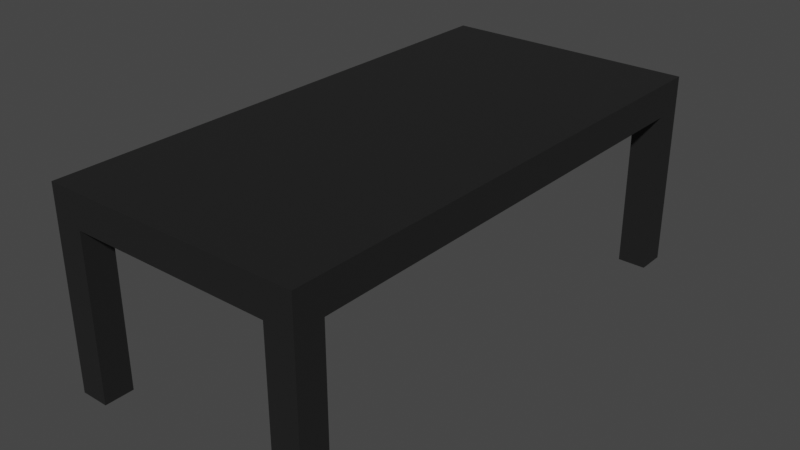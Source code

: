 # Source: Black_Desk.blend  (saved by Blender 3.1.7; exported with 4.5.12 LTS)
import bpy
from mathutils import Matrix  # noqa: F401  (used for matrix-valued properties, if any)

bpy.ops.wm.read_factory_settings(use_empty=True)
scene = bpy.context.scene
scene.name = 'Scene'

# ---- collections
col_collection = bpy.data.collections.new('Collection'); scene.collection.children.link(col_collection)

# ---- materials (node trees are filled in below, after node groups)
mat_material_001 = bpy.data.materials.new('Material.001')
mat_material_001.use_transparent_shadow = False

# ---- material node trees
mat_material_001.use_nodes = True; mat_material_001.node_tree.nodes.clear()
_N = mat_material_001.node_tree.nodes; _L = mat_material_001.node_tree.links
n0 = _N.new('ShaderNodeBsdfPrincipled'); n0.name = 'Principled BSDF'; n0.location = (10, 300)
n0.distribution = 'GGX'
n0.subsurface_method = 'RANDOM_WALK_SKIN'
n0.inputs[0].default_value = (0.01341, 0.01341, 0.01341, 1.0)
n0.inputs[3].default_value = 1.45
n0.inputs[27].default_value = (0.0, 0.0, 0.0, 1.0)
n0.inputs[28].default_value = 1.0
n1 = _N.new('ShaderNodeOutputMaterial'); n1.name = 'Material Output'; n1.location = (300, 300)
_L.new(n0.outputs[0], n1.inputs[0])
n1.is_active_output = True

# ---- world
world_world = bpy.data.worlds.new('World'); scene.world = world_world
world_world.use_nodes = True; world_world.node_tree.nodes.clear()
_N = world_world.node_tree.nodes; _L = world_world.node_tree.links
n0 = _N.new('ShaderNodeOutputWorld'); n0.name = 'World Output'; n0.location = (300, 300)
n1 = _N.new('ShaderNodeBackground'); n1.name = 'Background'; n1.location = (10, 300)
n1.inputs[0].default_value = (0.05088, 0.05088, 0.05088, 1.0)
_L.new(n1.outputs[0], n0.inputs[0])
n0.is_active_output = True
world_world.color = (0.05088, 0.05088, 0.05088)
world_world.use_sun_shadow = False
world_world.sun_shadow_jitter_overblur = 0.0

# ---- meshes
me_cube_001 = bpy.data.meshes.new('Cube.001')
me_cube_001.from_pydata([(-1.0, -1.0, -1.0), (-1.0, -1.0, 1.0), (-1.0, 1.0, -1.0), (-1.0, 1.0, 1.0), (1.0, -1.0, -1.0), (1.0, -1.0, 1.0), (1.0, 1.0, -1.0), (1.0, 1.0, 1.0), (-1.0, 0.7778, -1.0), (-1.0, 0.5556, -1.0), (-1.0, 0.3333, -1.0), (-1.0, 0.1111, -1.0), (-1.0, -0.1111, -1.0), (-1.0, -0.3333, -1.0), (-1.0, -0.5556, -1.0), (-1.0, -0.7778, -1.0), (-1.0, -0.7778, 1.0), (-1.0, -0.5556, 1.0), (-1.0, -0.3333, 1.0), (-1.0, -0.1111, 1.0), (-1.0, 0.1111, 1.0), (-1.0, 0.3333, 1.0), (-1.0, 0.5556, 1.0), (-1.0, 0.7778, 1.0), (1.0, -0.7778, -1.0), (1.0, -0.5556, -1.0), (1.0, -0.3333, -1.0), (1.0, -0.1111, -1.0), (1.0, 0.1111, -1.0), (1.0, 0.3333, -1.0), (1.0, 0.5556, -1.0), (1.0, 0.7778, -1.0), (1.0, 0.7778, 1.0), (1.0, 0.5556, 1.0), (1.0, 0.3333, 1.0), (1.0, 0.1111, 1.0), (1.0, -0.1111, 1.0), (1.0, -0.3333, 1.0), (1.0, -0.5556, 1.0), (1.0, -0.7778, 1.0), (0.7778, 1.0, -1.0), (0.5556, 1.0, -1.0), (0.3333, 1.0, -1.0), (0.1111, 1.0, -1.0), (-0.1111, 1.0, -1.0), (-0.3333, 1.0, -1.0), (-0.5556, 1.0, -1.0), (-0.7778, 1.0, -1.0), (-0.7778, 1.0, 1.0), (-0.5556, 1.0, 1.0), (-0.3333, 1.0, 1.0), (-0.1111, 1.0, 1.0), (0.1111, 1.0, 1.0), (0.3333, 1.0, 1.0), (0.5556, 1.0, 1.0), (0.7778, 1.0, 1.0), (-0.7778, -1.0, -1.0), (-0.5556, -1.0, -1.0), (-0.3333, -1.0, -1.0), (-0.1111, -1.0, -1.0), (0.1111, -1.0, -1.0), (0.3333, -1.0, -1.0), (0.5556, -1.0, -1.0), (0.7778, -1.0, -1.0), (0.7778, -1.0, 1.0), (0.5556, -1.0, 1.0), (0.3333, -1.0, 1.0), (0.1111, -1.0, 1.0), (-0.1111, -1.0, 1.0), (-0.3333, -1.0, 1.0), (-0.5556, -1.0, 1.0), (-0.7778, -1.0, 1.0), (-0.7778, 0.7778, 1.0), (-0.5556, 0.7778, 1.0), (-0.3333, 0.7778, 1.0), (-0.1111, 0.7778, 1.0), (0.1111, 0.7778, 1.0), (0.3333, 0.7778, 1.0), (0.5556, 0.7778, 1.0), (0.7778, 0.7778, 1.0), (-0.7778, 0.5556, 1.0), (-0.5556, 0.5556, 1.0), (-0.3333, 0.5556, 1.0), (-0.1111, 0.5556, 1.0), (0.1111, 0.5556, 1.0), (0.3333, 0.5556, 1.0), (0.5556, 0.5556, 1.0), (0.7778, 0.5556, 1.0), (-0.7778, 0.3333, 1.0), (-0.5556, 0.3333, 1.0), (-0.3333, 0.3333, 1.0), (-0.1111, 0.3333, 1.0), (0.1111, 0.3333, 1.0), (0.3333, 0.3333, 1.0), (0.5556, 0.3333, 1.0), (0.7778, 0.3333, 1.0), (-0.7778, 0.1111, 1.0), (-0.5556, 0.1111, 1.0), (-0.3333, 0.1111, 1.0), (-0.1111, 0.1111, 1.0), (0.1111, 0.1111, 1.0), (0.3333, 0.1111, 1.0), (0.5556, 0.1111, 1.0), (0.7778, 0.1111, 1.0), (-0.7778, -0.1111, 1.0), (-0.5556, -0.1111, 1.0), (-0.3333, -0.1111, 1.0), (-0.1111, -0.1111, 1.0), (0.1111, -0.1111, 1.0), (0.3333, -0.1111, 1.0), (0.5556, -0.1111, 1.0), (0.7778, -0.1111, 1.0), (-0.7778, -0.3333, 1.0), (-0.5556, -0.3333, 1.0), (-0.3333, -0.3333, 1.0), (-0.1111, -0.3333, 1.0), (0.1111, -0.3333, 1.0), (0.3333, -0.3333, 1.0), (0.5556, -0.3333, 1.0), (0.7778, -0.3333, 1.0), (-0.7778, -0.5556, 1.0), (-0.5556, -0.5556, 1.0), (-0.3333, -0.5556, 1.0), (-0.1111, -0.5556, 1.0), (0.1111, -0.5556, 1.0), (0.3333, -0.5556, 1.0), (0.5556, -0.5556, 1.0), (0.7778, -0.5556, 1.0), (-0.7778, -0.7778, 1.0), (-0.5556, -0.7778, 1.0), (-0.3333, -0.7778, 1.0), (-0.1111, -0.7778, 1.0), (0.1111, -0.7778, 1.0), (0.3333, -0.7778, 1.0), (0.5556, -0.7778, 1.0), (0.7778, -0.7778, 1.0), (0.7778, 0.7778, -1.0), (0.5556, 0.7778, -1.0), (0.3333, 0.7778, -1.0), (0.1111, 0.7778, -1.0), (-0.1111, 0.7778, -1.0), (-0.3333, 0.7778, -1.0), (-0.5556, 0.7778, -1.0), (-0.7778, 0.7778, -1.0), (0.7778, 0.5556, -1.0), (0.5556, 0.5556, -1.0), (0.3333, 0.5556, -1.0), (0.1111, 0.5556, -1.0), (-0.1111, 0.5556, -1.0), (-0.3333, 0.5556, -1.0), (-0.5556, 0.5556, -1.0), (-0.7778, 0.5556, -1.0), (0.7778, 0.3333, -1.0), (0.5556, 0.3333, -1.0), (0.3333, 0.3333, -1.0), (0.1111, 0.3333, -1.0), (-0.1111, 0.3333, -1.0), (-0.3333, 0.3333, -1.0), (-0.5556, 0.3333, -1.0), (-0.7778, 0.3333, -1.0), (0.7778, 0.1111, -1.0), (0.5556, 0.1111, -1.0), (0.3333, 0.1111, -1.0), (0.1111, 0.1111, -1.0), (-0.1111, 0.1111, -1.0), (-0.3333, 0.1111, -1.0), (-0.5556, 0.1111, -1.0), (-0.7778, 0.1111, -1.0), (0.7778, -0.1111, -1.0), (0.5556, -0.1111, -1.0), (0.3333, -0.1111, -1.0), (0.1111, -0.1111, -1.0), (-0.1111, -0.1111, -1.0), (-0.3333, -0.1111, -1.0), (-0.5556, -0.1111, -1.0), (-0.7778, -0.1111, -1.0), (0.7778, -0.3333, -1.0), (0.5556, -0.3333, -1.0), (0.3333, -0.3333, -1.0), (0.1111, -0.3333, -1.0), (-0.1111, -0.3333, -1.0), (-0.3333, -0.3333, -1.0), (-0.5556, -0.3333, -1.0), (-0.7778, -0.3333, -1.0), (0.7778, -0.5556, -1.0), (0.5556, -0.5556, -1.0), (0.3333, -0.5556, -1.0), (0.1111, -0.5556, -1.0), (-0.1111, -0.5556, -1.0), (-0.3333, -0.5556, -1.0), (-0.5556, -0.5556, -1.0), (-0.7778, -0.5556, -1.0), (0.7778, -0.7778, -1.0), (0.5556, -0.7778, -1.0), (0.3333, -0.7778, -1.0), (0.1111, -0.7778, -1.0), (-0.1111, -0.7778, -1.0), (-0.3333, -0.7778, -1.0), (-0.5556, -0.7778, -1.0), (-0.7778, -0.7778, -1.0), (-1.0, -0.8889, -1.0), (1.0, -0.8889, 1.0), (-1.0, -0.8889, 1.0), (1.0, -0.8889, -1.0), (0.7778, -0.8889, 1.0), (0.5556, -0.8889, 1.0), (0.3333, -0.8889, 1.0), (0.1111, -0.8889, 1.0), (-0.1111, -0.8889, 1.0), (-0.3333, -0.8889, 1.0), (-0.5556, -0.8889, 1.0), (-0.7778, -0.8889, 1.0), (-0.7778, -0.8889, -1.0), (-0.5556, -0.8889, -1.0), (-0.3333, -0.8889, -1.0), (-0.1111, -0.8889, -1.0), (0.1111, -0.8889, -1.0), (0.3333, -0.8889, -1.0), (0.5556, -0.8889, -1.0), (0.7778, -0.8889, -1.0), (-1.0, 0.8889, 1.0), (1.0, 0.8889, -1.0), (-1.0, 0.8889, -1.0), (1.0, 0.8889, 1.0), (-0.7778, 0.8889, -1.0), (-0.5556, 0.8889, -1.0), (-0.3333, 0.8889, -1.0), (-0.1111, 0.8889, -1.0), (0.1111, 0.8889, -1.0), (0.3333, 0.8889, -1.0), (0.5556, 0.8889, -1.0), (0.7778, 0.8889, -1.0), (0.7778, 0.8889, 1.0), (0.5556, 0.8889, 1.0), (0.3333, 0.8889, 1.0), (0.1111, 0.8889, 1.0), (-0.1111, 0.8889, 1.0), (-0.3333, 0.8889, 1.0), (-0.5556, 0.8889, 1.0), (-0.7778, 0.8889, 1.0), (-1.0, -0.8889, -10.82), (-1.0, -1.0, -10.82), (-0.7778, 1.0, -10.82), (-1.0, 1.0, -10.82), (1.0, 0.8889, -10.82), (1.0, 1.0, -10.82), (0.7778, -1.0, -10.82), (1.0, -1.0, -10.82), (0.7778, 1.0, -10.82), (-0.7778, -1.0, -10.82), (-0.7778, -0.8889, -10.82), (0.7778, -0.8889, -10.82), (1.0, -0.8889, -10.82), (-1.0, 0.8889, -10.82), (-0.7778, 0.8889, -10.82), (0.7778, 0.8889, -10.82)], [], [(222, 220, 3, 2), (40, 55, 7, 6), (203, 201, 5, 4), (56, 71, 1, 0), (0, 200, 240, 241), (211, 202, 1, 71), (239, 220, 23, 72), (72, 23, 22, 80), (80, 22, 21, 88), (88, 21, 20, 96), (96, 20, 19, 104), (104, 19, 18, 112), (112, 18, 17, 120), (120, 17, 16, 128), (231, 221, 31, 136), (136, 31, 30, 144), (144, 30, 29, 152), (152, 29, 28, 160), (160, 28, 27, 168), (168, 27, 26, 176), (176, 26, 25, 184), (184, 25, 24, 192), (221, 223, 32, 31), (31, 32, 33, 30), (30, 33, 34, 29), (29, 34, 35, 28), (28, 35, 36, 27), (27, 36, 37, 26), (26, 37, 38, 25), (25, 38, 39, 24), (200, 202, 16, 15), (15, 16, 17, 14), (14, 17, 18, 13), (13, 18, 19, 12), (12, 19, 20, 11), (11, 20, 21, 10), (10, 21, 22, 9), (9, 22, 23, 8), (14, 191, 199, 15), (191, 190, 198, 199), (190, 189, 197, 198), (189, 188, 196, 197), (188, 187, 195, 196), (187, 186, 194, 195), (186, 185, 193, 194), (185, 184, 192, 193), (13, 183, 191, 14), (183, 182, 190, 191), (182, 181, 189, 190), (181, 180, 188, 189), (180, 179, 187, 188), (179, 178, 186, 187), (178, 177, 185, 186), (177, 176, 184, 185), (12, 175, 183, 13), (175, 174, 182, 183), (174, 173, 181, 182), (173, 172, 180, 181), (172, 171, 179, 180), (171, 170, 178, 179), (170, 169, 177, 178), (169, 168, 176, 177), (11, 167, 175, 12), (167, 166, 174, 175), (166, 165, 173, 174), (165, 164, 172, 173), (164, 163, 171, 172), (163, 162, 170, 171), (162, 161, 169, 170), (161, 160, 168, 169), (10, 159, 167, 11), (159, 158, 166, 167), (158, 157, 165, 166), (157, 156, 164, 165), (156, 155, 163, 164), (155, 154, 162, 163), (154, 153, 161, 162), (153, 152, 160, 161), (9, 151, 159, 10), (151, 150, 158, 159), (150, 149, 157, 158), (149, 148, 156, 157), (148, 147, 155, 156), (147, 146, 154, 155), (146, 145, 153, 154), (145, 144, 152, 153), (8, 143, 151, 9), (143, 142, 150, 151), (142, 141, 149, 150), (141, 140, 148, 149), (140, 139, 147, 148), (139, 138, 146, 147), (138, 137, 145, 146), (137, 136, 144, 145), (222, 224, 143, 8), (224, 225, 142, 143), (225, 226, 141, 142), (226, 227, 140, 141), (227, 228, 139, 140), (228, 229, 138, 139), (229, 230, 137, 138), (230, 231, 136, 137), (38, 127, 135, 39), (127, 126, 134, 135), (126, 125, 133, 134), (125, 124, 132, 133), (124, 123, 131, 132), (123, 122, 130, 131), (122, 121, 129, 130), (121, 120, 128, 129), (37, 119, 127, 38), (119, 118, 126, 127), (118, 117, 125, 126), (117, 116, 124, 125), (116, 115, 123, 124), (115, 114, 122, 123), (114, 113, 121, 122), (113, 112, 120, 121), (36, 111, 119, 37), (111, 110, 118, 119), (110, 109, 117, 118), (109, 108, 116, 117), (108, 107, 115, 116), (107, 106, 114, 115), (106, 105, 113, 114), (105, 104, 112, 113), (35, 103, 111, 36), (103, 102, 110, 111), (102, 101, 109, 110), (101, 100, 108, 109), (100, 99, 107, 108), (99, 98, 106, 107), (98, 97, 105, 106), (97, 96, 104, 105), (34, 95, 103, 35), (95, 94, 102, 103), (94, 93, 101, 102), (93, 92, 100, 101), (92, 91, 99, 100), (91, 90, 98, 99), (90, 89, 97, 98), (89, 88, 96, 97), (33, 87, 95, 34), (87, 86, 94, 95), (86, 85, 93, 94), (85, 84, 92, 93), (84, 83, 91, 92), (83, 82, 90, 91), (82, 81, 89, 90), (81, 80, 88, 89), (32, 79, 87, 33), (79, 78, 86, 87), (78, 77, 85, 86), (77, 76, 84, 85), (76, 75, 83, 84), (75, 74, 82, 83), (74, 73, 81, 82), (73, 72, 80, 81), (223, 232, 79, 32), (232, 233, 78, 79), (233, 234, 77, 78), (234, 235, 76, 77), (235, 236, 75, 76), (236, 237, 74, 75), (237, 238, 73, 74), (238, 239, 72, 73), (201, 204, 64, 5), (204, 205, 65, 64), (205, 206, 66, 65), (206, 207, 67, 66), (207, 208, 68, 67), (208, 209, 69, 68), (209, 210, 70, 69), (210, 211, 71, 70), (6, 221, 244, 245), (212, 213, 57, 56), (213, 214, 58, 57), (214, 215, 59, 58), (215, 216, 60, 59), (216, 217, 61, 60), (217, 218, 62, 61), (218, 219, 63, 62), (4, 5, 64, 63), (63, 64, 65, 62), (62, 65, 66, 61), (61, 66, 67, 60), (60, 67, 68, 59), (59, 68, 69, 58), (58, 69, 70, 57), (57, 70, 71, 56), (2, 3, 48, 47), (47, 48, 49, 46), (46, 49, 50, 45), (45, 50, 51, 44), (44, 51, 52, 43), (43, 52, 53, 42), (42, 53, 54, 41), (41, 54, 55, 40), (193, 192, 219, 218), (194, 193, 218, 217), (195, 194, 217, 216), (196, 195, 216, 215), (197, 196, 215, 214), (198, 197, 214, 213), (199, 198, 213, 212), (15, 199, 212, 200), (129, 128, 211, 210), (130, 129, 210, 209), (131, 130, 209, 208), (132, 131, 208, 207), (133, 132, 207, 206), (134, 133, 206, 205), (135, 134, 205, 204), (39, 135, 204, 201), (0, 1, 202, 200), (128, 16, 202, 211), (192, 24, 203, 219), (24, 39, 201, 203), (49, 48, 239, 238), (50, 49, 238, 237), (51, 50, 237, 236), (52, 51, 236, 235), (53, 52, 235, 234), (54, 53, 234, 233), (55, 54, 233, 232), (7, 55, 232, 223), (41, 40, 231, 230), (42, 41, 230, 229), (43, 42, 229, 228), (44, 43, 228, 227), (45, 44, 227, 226), (46, 45, 226, 225), (47, 46, 225, 224), (203, 4, 247, 252), (6, 7, 223, 221), (221, 231, 255, 244), (48, 3, 220, 239), (8, 23, 220, 222), (251, 252, 247, 246), (240, 250, 249, 241), (243, 242, 254, 253), (248, 245, 244, 255), (200, 212, 250, 240), (222, 2, 243, 253), (63, 219, 251, 246), (212, 56, 249, 250), (40, 6, 245, 248), (4, 63, 246, 247), (231, 40, 248, 255), (56, 0, 241, 249), (47, 224, 254, 242), (2, 47, 242, 243), (224, 222, 253, 254), (219, 203, 252, 251)])
_uv = me_cube_001.uv_layers.new(name='UVMap')
_uv.uv.foreach_set('vector', [0.375, 0.2361, 0.625, 0.2361, 0.625, 0.25, 0.375, 0.25, 0.375, 0.4722, 0.625, 0.4722, 0.625, 0.5, 0.375, 0.5, 0.375, 0.7361, 0.625, 0.7361, 0.625, 0.75, 0.375, 0.75, 0.375, 0.9722, 0.625, 0.9722, 0.625, 1.0, 0.375, 1.0, 0.375, 0.0, 0.375, 0.01389, 0.375, 0.01389, 0.375, 0.0, 0.8472, 0.7361, 0.875, 0.7361, 0.875, 0.75, 0.8472, 0.75, 0.8472, 0.5139, 0.875, 0.5139, 0.875, 0.5278, 0.8472, 0.5278, 0.8472, 0.5278, 0.875, 0.5278, 0.875, 0.5556, 0.8472, 0.5556, 0.8472, 0.5556, 0.875, 0.5556, 0.875, 0.5833, 0.8472, 0.5833, 0.8472, 0.5833, 0.875, 0.5833, 0.875, 0.6111, 0.8472, 0.6111, 0.8472, 0.6111, 0.875, 0.6111, 0.875, 0.6389, 0.8472, 0.6389, 0.8472, 0.6389, 0.875, 0.6389, 0.875, 0.6667, 0.8472, 0.6667, 0.8472, 0.6667, 0.875, 0.6667, 0.875, 0.6944, 0.8472, 0.6944, 0.8472, 0.6944, 0.875, 0.6944, 0.875, 0.7222, 0.8472, 0.7222, 0.3472, 0.5139, 0.375, 0.5139, 0.375, 0.5278, 0.3472, 0.5278, 0.3472, 0.5278, 0.375, 0.5278, 0.375, 0.5556, 0.3472, 0.5556, 0.3472, 0.5556, 0.375, 0.5556, 0.375, 0.5833, 0.3472, 0.5833, 0.3472, 0.5833, 0.375, 0.5833, 0.375, 0.6111, 0.3472, 0.6111, 0.3472, 0.6111, 0.375, 0.6111, 0.375, 0.6389, 0.3472, 0.6389, 0.3472, 0.6389, 0.375, 0.6389, 0.375, 0.6667, 0.3472, 0.6667, 0.3472, 0.6667, 0.375, 0.6667, 0.375, 0.6944, 0.3472, 0.6944, 0.3472, 0.6944, 0.375, 0.6944, 0.375, 0.7222, 0.3472, 0.7222, 0.375, 0.5139, 0.625, 0.5139, 0.625, 0.5278, 0.375, 0.5278, 0.375, 0.5278, 0.625, 0.5278, 0.625, 0.5556, 0.375, 0.5556, 0.375, 0.5556, 0.625, 0.5556, 0.625, 0.5833, 0.375, 0.5833, 0.375, 0.5833, 0.625, 0.5833, 0.625, 0.6111, 0.375, 0.6111, 0.375, 0.6111, 0.625, 0.6111, 0.625, 0.6389, 0.375, 0.6389, 0.375, 0.6389, 0.625, 0.6389, 0.625, 0.6667, 0.375, 0.6667, 0.375, 0.6667, 0.625, 0.6667, 0.625, 0.6944, 0.375, 0.6944, 0.375, 0.6944, 0.625, 0.6944, 0.625, 0.7222, 0.375, 0.7222, 0.375, 0.01389, 0.625, 0.01389, 0.625, 0.02778, 0.375, 0.02778, 0.375, 0.02778, 0.625, 0.02778, 0.625, 0.05556, 0.375, 0.05556, 0.375, 0.05556, 0.625, 0.05556, 0.625, 0.08333, 0.375, 0.08333, 0.375, 0.08333, 0.625, 0.08333, 0.625, 0.1111, 0.375, 0.1111, 0.375, 0.1111, 0.625, 0.1111, 0.625, 0.1389, 0.375, 0.1389, 0.375, 0.1389, 0.625, 0.1389, 0.625, 0.1667, 0.375, 0.1667, 0.375, 0.1667, 0.625, 0.1667, 0.625, 0.1944, 0.375, 0.1944, 0.375, 0.1944, 0.625, 0.1944, 0.625, 0.2222, 0.375, 0.2222, 0.125, 0.6944, 0.1528, 0.6944, 0.1528, 0.7222, 0.125, 0.7222, 0.1528, 0.6944, 0.1806, 0.6944, 0.1806, 0.7222, 0.1528, 0.7222, 0.1806, 0.6944, 0.2083, 0.6944, 0.2083, 0.7222, 0.1806, 0.7222, 0.2083, 0.6944, 0.2361, 0.6944, 0.2361, 0.7222, 0.2083, 0.7222, 0.2361, 0.6944, 0.2639, 0.6944, 0.2639, 0.7222, 0.2361, 0.7222, 0.2639, 0.6944, 0.2917, 0.6944, 0.2917, 0.7222, 0.2639, 0.7222, 0.2917, 0.6944, 0.3194, 0.6944, 0.3194, 0.7222, 0.2917, 0.7222, 0.3194, 0.6944, 0.3472, 0.6944, 0.3472, 0.7222, 0.3194, 0.7222, 0.125, 0.6667, 0.1528, 0.6667, 0.1528, 0.6944, 0.125, 0.6944, 0.1528, 0.6667, 0.1806, 0.6667, 0.1806, 0.6944, 0.1528, 0.6944, 0.1806, 0.6667, 0.2083, 0.6667, 0.2083, 0.6944, 0.1806, 0.6944, 0.2083, 0.6667, 0.2361, 0.6667, 0.2361, 0.6944, 0.2083, 0.6944, 0.2361, 0.6667, 0.2639, 0.6667, 0.2639, 0.6944, 0.2361, 0.6944, 0.2639, 0.6667, 0.2917, 0.6667, 0.2917, 0.6944, 0.2639, 0.6944, 0.2917, 0.6667, 0.3194, 0.6667, 0.3194, 0.6944, 0.2917, 0.6944, 0.3194, 0.6667, 0.3472, 0.6667, 0.3472, 0.6944, 0.3194, 0.6944, 0.125, 0.6389, 0.1528, 0.6389, 0.1528, 0.6667, 0.125, 0.6667, 0.1528, 0.6389, 0.1806, 0.6389, 0.1806, 0.6667, 0.1528, 0.6667, 0.1806, 0.6389, 0.2083, 0.6389, 0.2083, 0.6667, 0.1806, 0.6667, 0.2083, 0.6389, 0.2361, 0.6389, 0.2361, 0.6667, 0.2083, 0.6667, 0.2361, 0.6389, 0.2639, 0.6389, 0.2639, 0.6667, 0.2361, 0.6667, 0.2639, 0.6389, 0.2917, 0.6389, 0.2917, 0.6667, 0.2639, 0.6667, 0.2917, 0.6389, 0.3194, 0.6389, 0.3194, 0.6667, 0.2917, 0.6667, 0.3194, 0.6389, 0.3472, 0.6389, 0.3472, 0.6667, 0.3194, 0.6667, 0.125, 0.6111, 0.1528, 0.6111, 0.1528, 0.6389, 0.125, 0.6389, 0.1528, 0.6111, 0.1806, 0.6111, 0.1806, 0.6389, 0.1528, 0.6389, 0.1806, 0.6111, 0.2083, 0.6111, 0.2083, 0.6389, 0.1806, 0.6389, 0.2083, 0.6111, 0.2361, 0.6111, 0.2361, 0.6389, 0.2083, 0.6389, 0.2361, 0.6111, 0.2639, 0.6111, 0.2639, 0.6389, 0.2361, 0.6389, 0.2639, 0.6111, 0.2917, 0.6111, 0.2917, 0.6389, 0.2639, 0.6389, 0.2917, 0.6111, 0.3194, 0.6111, 0.3194, 0.6389, 0.2917, 0.6389, 0.3194, 0.6111, 0.3472, 0.6111, 0.3472, 0.6389, 0.3194, 0.6389, 0.125, 0.5833, 0.1528, 0.5833, 0.1528, 0.6111, 0.125, 0.6111, 0.1528, 0.5833, 0.1806, 0.5833, 0.1806, 0.6111, 0.1528, 0.6111, 0.1806, 0.5833, 0.2083, 0.5833, 0.2083, 0.6111, 0.1806, 0.6111, 0.2083, 0.5833, 0.2361, 0.5833, 0.2361, 0.6111, 0.2083, 0.6111, 0.2361, 0.5833, 0.2639, 0.5833, 0.2639, 0.6111, 0.2361, 0.6111, 0.2639, 0.5833, 0.2917, 0.5833, 0.2917, 0.6111, 0.2639, 0.6111, 0.2917, 0.5833, 0.3194, 0.5833, 0.3194, 0.6111, 0.2917, 0.6111, 0.3194, 0.5833, 0.3472, 0.5833, 0.3472, 0.6111, 0.3194, 0.6111, 0.125, 0.5556, 0.1528, 0.5556, 0.1528, 0.5833, 0.125, 0.5833, 0.1528, 0.5556, 0.1806, 0.5556, 0.1806, 0.5833, 0.1528, 0.5833, 0.1806, 0.5556, 0.2083, 0.5556, 0.2083, 0.5833, 0.1806, 0.5833, 0.2083, 0.5556, 0.2361, 0.5556, 0.2361, 0.5833, 0.2083, 0.5833, 0.2361, 0.5556, 0.2639, 0.5556, 0.2639, 0.5833, 0.2361, 0.5833, 0.2639, 0.5556, 0.2917, 0.5556, 0.2917, 0.5833, 0.2639, 0.5833, 0.2917, 0.5556, 0.3194, 0.5556, 0.3194, 0.5833, 0.2917, 0.5833, 0.3194, 0.5556, 0.3472, 0.5556, 0.3472, 0.5833, 0.3194, 0.5833, 0.125, 0.5278, 0.1528, 0.5278, 0.1528, 0.5556, 0.125, 0.5556, 0.1528, 0.5278, 0.1806, 0.5278, 0.1806, 0.5556, 0.1528, 0.5556, 0.1806, 0.5278, 0.2083, 0.5278, 0.2083, 0.5556, 0.1806, 0.5556, 0.2083, 0.5278, 0.2361, 0.5278, 0.2361, 0.5556, 0.2083, 0.5556, 0.2361, 0.5278, 0.2639, 0.5278, 0.2639, 0.5556, 0.2361, 0.5556, 0.2639, 0.5278, 0.2917, 0.5278, 0.2917, 0.5556, 0.2639, 0.5556, 0.2917, 0.5278, 0.3194, 0.5278, 0.3194, 0.5556, 0.2917, 0.5556, 0.3194, 0.5278, 0.3472, 0.5278, 0.3472, 0.5556, 0.3194, 0.5556, 0.125, 0.5139, 0.1528, 0.5139, 0.1528, 0.5278, 0.125, 0.5278, 0.1528, 0.5139, 0.1806, 0.5139, 0.1806, 0.5278, 0.1528, 0.5278, 0.1806, 0.5139, 0.2083, 0.5139, 0.2083, 0.5278, 0.1806, 0.5278, 0.2083, 0.5139, 0.2361, 0.5139, 0.2361, 0.5278, 0.2083, 0.5278, 0.2361, 0.5139, 0.2639, 0.5139, 0.2639, 0.5278, 0.2361, 0.5278, 0.2639, 0.5139, 0.2917, 0.5139, 0.2917, 0.5278, 0.2639, 0.5278, 0.2917, 0.5139, 0.3194, 0.5139, 0.3194, 0.5278, 0.2917, 0.5278, 0.3194, 0.5139, 0.3472, 0.5139, 0.3472, 0.5278, 0.3194, 0.5278, 0.625, 0.6944, 0.6528, 0.6944, 0.6528, 0.7222, 0.625, 0.7222, 0.6528, 0.6944, 0.6806, 0.6944, 0.6806, 0.7222, 0.6528, 0.7222, 0.6806, 0.6944, 0.7083, 0.6944, 0.7083, 0.7222, 0.6806, 0.7222, 0.7083, 0.6944, 0.7361, 0.6944, 0.7361, 0.7222, 0.7083, 0.7222, 0.7361, 0.6944, 0.7639, 0.6944, 0.7639, 0.7222, 0.7361, 0.7222, 0.7639, 0.6944, 0.7917, 0.6944, 0.7917, 0.7222, 0.7639, 0.7222, 0.7917, 0.6944, 0.8194, 0.6944, 0.8194, 0.7222, 0.7917, 0.7222, 0.8194, 0.6944, 0.8472, 0.6944, 0.8472, 0.7222, 0.8194, 0.7222, 0.625, 0.6667, 0.6528, 0.6667, 0.6528, 0.6944, 0.625, 0.6944, 0.6528, 0.6667, 0.6806, 0.6667, 0.6806, 0.6944, 0.6528, 0.6944, 0.6806, 0.6667, 0.7083, 0.6667, 0.7083, 0.6944, 0.6806, 0.6944, 0.7083, 0.6667, 0.7361, 0.6667, 0.7361, 0.6944, 0.7083, 0.6944, 0.7361, 0.6667, 0.7639, 0.6667, 0.7639, 0.6944, 0.7361, 0.6944, 0.7639, 0.6667, 0.7917, 0.6667, 0.7917, 0.6944, 0.7639, 0.6944, 0.7917, 0.6667, 0.8194, 0.6667, 0.8194, 0.6944, 0.7917, 0.6944, 0.8194, 0.6667, 0.8472, 0.6667, 0.8472, 0.6944, 0.8194, 0.6944, 0.625, 0.6389, 0.6528, 0.6389, 0.6528, 0.6667, 0.625, 0.6667, 0.6528, 0.6389, 0.6806, 0.6389, 0.6806, 0.6667, 0.6528, 0.6667, 0.6806, 0.6389, 0.7083, 0.6389, 0.7083, 0.6667, 0.6806, 0.6667, 0.7083, 0.6389, 0.7361, 0.6389, 0.7361, 0.6667, 0.7083, 0.6667, 0.7361, 0.6389, 0.7639, 0.6389, 0.7639, 0.6667, 0.7361, 0.6667, 0.7639, 0.6389, 0.7917, 0.6389, 0.7917, 0.6667, 0.7639, 0.6667, 0.7917, 0.6389, 0.8194, 0.6389, 0.8194, 0.6667, 0.7917, 0.6667, 0.8194, 0.6389, 0.8472, 0.6389, 0.8472, 0.6667, 0.8194, 0.6667, 0.625, 0.6111, 0.6528, 0.6111, 0.6528, 0.6389, 0.625, 0.6389, 0.6528, 0.6111, 0.6806, 0.6111, 0.6806, 0.6389, 0.6528, 0.6389, 0.6806, 0.6111, 0.7083, 0.6111, 0.7083, 0.6389, 0.6806, 0.6389, 0.7083, 0.6111, 0.7361, 0.6111, 0.7361, 0.6389, 0.7083, 0.6389, 0.7361, 0.6111, 0.7639, 0.6111, 0.7639, 0.6389, 0.7361, 0.6389, 0.7639, 0.6111, 0.7917, 0.6111, 0.7917, 0.6389, 0.7639, 0.6389, 0.7917, 0.6111, 0.8194, 0.6111, 0.8194, 0.6389, 0.7917, 0.6389, 0.8194, 0.6111, 0.8472, 0.6111, 0.8472, 0.6389, 0.8194, 0.6389, 0.625, 0.5833, 0.6528, 0.5833, 0.6528, 0.6111, 0.625, 0.6111, 0.6528, 0.5833, 0.6806, 0.5833, 0.6806, 0.6111, 0.6528, 0.6111, 0.6806, 0.5833, 0.7083, 0.5833, 0.7083, 0.6111, 0.6806, 0.6111, 0.7083, 0.5833, 0.7361, 0.5833, 0.7361, 0.6111, 0.7083, 0.6111, 0.7361, 0.5833, 0.7639, 0.5833, 0.7639, 0.6111, 0.7361, 0.6111, 0.7639, 0.5833, 0.7917, 0.5833, 0.7917, 0.6111, 0.7639, 0.6111, 0.7917, 0.5833, 0.8194, 0.5833, 0.8194, 0.6111, 0.7917, 0.6111, 0.8194, 0.5833, 0.8472, 0.5833, 0.8472, 0.6111, 0.8194, 0.6111, 0.625, 0.5556, 0.6528, 0.5556, 0.6528, 0.5833, 0.625, 0.5833, 0.6528, 0.5556, 0.6806, 0.5556, 0.6806, 0.5833, 0.6528, 0.5833, 0.6806, 0.5556, 0.7083, 0.5556, 0.7083, 0.5833, 0.6806, 0.5833, 0.7083, 0.5556, 0.7361, 0.5556, 0.7361, 0.5833, 0.7083, 0.5833, 0.7361, 0.5556, 0.7639, 0.5556, 0.7639, 0.5833, 0.7361, 0.5833, 0.7639, 0.5556, 0.7917, 0.5556, 0.7917, 0.5833, 0.7639, 0.5833, 0.7917, 0.5556, 0.8194, 0.5556, 0.8194, 0.5833, 0.7917, 0.5833, 0.8194, 0.5556, 0.8472, 0.5556, 0.8472, 0.5833, 0.8194, 0.5833, 0.625, 0.5278, 0.6528, 0.5278, 0.6528, 0.5556, 0.625, 0.5556, 0.6528, 0.5278, 0.6806, 0.5278, 0.6806, 0.5556, 0.6528, 0.5556, 0.6806, 0.5278, 0.7083, 0.5278, 0.7083, 0.5556, 0.6806, 0.5556, 0.7083, 0.5278, 0.7361, 0.5278, 0.7361, 0.5556, 0.7083, 0.5556, 0.7361, 0.5278, 0.7639, 0.5278, 0.7639, 0.5556, 0.7361, 0.5556, 0.7639, 0.5278, 0.7917, 0.5278, 0.7917, 0.5556, 0.7639, 0.5556, 0.7917, 0.5278, 0.8194, 0.5278, 0.8194, 0.5556, 0.7917, 0.5556, 0.8194, 0.5278, 0.8472, 0.5278, 0.8472, 0.5556, 0.8194, 0.5556, 0.625, 0.5139, 0.6528, 0.5139, 0.6528, 0.5278, 0.625, 0.5278, 0.6528, 0.5139, 0.6806, 0.5139, 0.6806, 0.5278, 0.6528, 0.5278, 0.6806, 0.5139, 0.7083, 0.5139, 0.7083, 0.5278, 0.6806, 0.5278, 0.7083, 0.5139, 0.7361, 0.5139, 0.7361, 0.5278, 0.7083, 0.5278, 0.7361, 0.5139, 0.7639, 0.5139, 0.7639, 0.5278, 0.7361, 0.5278, 0.7639, 0.5139, 0.7917, 0.5139, 0.7917, 0.5278, 0.7639, 0.5278, 0.7917, 0.5139, 0.8194, 0.5139, 0.8194, 0.5278, 0.7917, 0.5278, 0.8194, 0.5139, 0.8472, 0.5139, 0.8472, 0.5278, 0.8194, 0.5278, 0.625, 0.7361, 0.6528, 0.7361, 0.6528, 0.75, 0.625, 0.75, 0.6528, 0.7361, 0.6806, 0.7361, 0.6806, 0.75, 0.6528, 0.75, 0.6806, 0.7361, 0.7083, 0.7361, 0.7083, 0.75, 0.6806, 0.75, 0.7083, 0.7361, 0.7361, 0.7361, 0.7361, 0.75, 0.7083, 0.75, 0.7361, 0.7361, 0.7639, 0.7361, 0.7639, 0.75, 0.7361, 0.75, 0.7639, 0.7361, 0.7917, 0.7361, 0.7917, 0.75, 0.7639, 0.75, 0.7917, 0.7361, 0.8194, 0.7361, 0.8194, 0.75, 0.7917, 0.75, 0.8194, 0.7361, 0.8472, 0.7361, 0.8472, 0.75, 0.8194, 0.75, 0.375, 0.5, 0.375, 0.5139, 0.375, 0.5139, 0.375, 0.5, 0.1528, 0.7361, 0.1806, 0.7361, 0.1806, 0.75, 0.1528, 0.75, 0.1806, 0.7361, 0.2083, 0.7361, 0.2083, 0.75, 0.1806, 0.75, 0.2083, 0.7361, 0.2361, 0.7361, 0.2361, 0.75, 0.2083, 0.75, 0.2361, 0.7361, 0.2639, 0.7361, 0.2639, 0.75, 0.2361, 0.75, 0.2639, 0.7361, 0.2917, 0.7361, 0.2917, 0.75, 0.2639, 0.75, 0.2917, 0.7361, 0.3194, 0.7361, 0.3194, 0.75, 0.2917, 0.75, 0.3194, 0.7361, 0.3472, 0.7361, 0.3472, 0.75, 0.3194, 0.75, 0.375, 0.75, 0.625, 0.75, 0.625, 0.7778, 0.375, 0.7778, 0.375, 0.7778, 0.625, 0.7778, 0.625, 0.8056, 0.375, 0.8056, 0.375, 0.8056, 0.625, 0.8056, 0.625, 0.8333, 0.375, 0.8333, 0.375, 0.8333, 0.625, 0.8333, 0.625, 0.8611, 0.375, 0.8611, 0.375, 0.8611, 0.625, 0.8611, 0.625, 0.8889, 0.375, 0.8889, 0.375, 0.8889, 0.625, 0.8889, 0.625, 0.9167, 0.375, 0.9167, 0.375, 0.9167, 0.625, 0.9167, 0.625, 0.9444, 0.375, 0.9444, 0.375, 0.9444, 0.625, 0.9444, 0.625, 0.9722, 0.375, 0.9722, 0.375, 0.25, 0.625, 0.25, 0.625, 0.2778, 0.375, 0.2778, 0.375, 0.2778, 0.625, 0.2778, 0.625, 0.3056, 0.375, 0.3056, 0.375, 0.3056, 0.625, 0.3056, 0.625, 0.3333, 0.375, 0.3333, 0.375, 0.3333, 0.625, 0.3333, 0.625, 0.3611, 0.375, 0.3611, 0.375, 0.3611, 0.625, 0.3611, 0.625, 0.3889, 0.375, 0.3889, 0.375, 0.3889, 0.625, 0.3889, 0.625, 0.4167, 0.375, 0.4167, 0.375, 0.4167, 0.625, 0.4167, 0.625, 0.4444, 0.375, 0.4444, 0.375, 0.4444, 0.625, 0.4444, 0.625, 0.4722, 0.375, 0.4722, 0.3194, 0.7222, 0.3472, 0.7222, 0.3472, 0.7361, 0.3194, 0.7361, 0.2917, 0.7222, 0.3194, 0.7222, 0.3194, 0.7361, 0.2917, 0.7361, 0.2639, 0.7222, 0.2917, 0.7222, 0.2917, 0.7361, 0.2639, 0.7361, 0.2361, 0.7222, 0.2639, 0.7222, 0.2639, 0.7361, 0.2361, 0.7361, 0.2083, 0.7222, 0.2361, 0.7222, 0.2361, 0.7361, 0.2083, 0.7361, 0.1806, 0.7222, 0.2083, 0.7222, 0.2083, 0.7361, 0.1806, 0.7361, 0.1528, 0.7222, 0.1806, 0.7222, 0.1806, 0.7361, 0.1528, 0.7361, 0.125, 0.7222, 0.1528, 0.7222, 0.1528, 0.7361, 0.125, 0.7361, 0.8194, 0.7222, 0.8472, 0.7222, 0.8472, 0.7361, 0.8194, 0.7361, 0.7917, 0.7222, 0.8194, 0.7222, 0.8194, 0.7361, 0.7917, 0.7361, 0.7639, 0.7222, 0.7917, 0.7222, 0.7917, 0.7361, 0.7639, 0.7361, 0.7361, 0.7222, 0.7639, 0.7222, 0.7639, 0.7361, 0.7361, 0.7361, 0.7083, 0.7222, 0.7361, 0.7222, 0.7361, 0.7361, 0.7083, 0.7361, 0.6806, 0.7222, 0.7083, 0.7222, 0.7083, 0.7361, 0.6806, 0.7361, 0.6528, 0.7222, 0.6806, 0.7222, 0.6806, 0.7361, 0.6528, 0.7361, 0.625, 0.7222, 0.6528, 0.7222, 0.6528, 0.7361, 0.625, 0.7361, 0.375, 0.0, 0.625, 0.0, 0.625, 0.01389, 0.375, 0.01389, 0.8472, 0.7222, 0.875, 0.7222, 0.875, 0.7361, 0.8472, 0.7361, 0.3472, 0.7222, 0.375, 0.7222, 0.375, 0.7361, 0.3472, 0.7361, 0.375, 0.7222, 0.625, 0.7222, 0.625, 0.7361, 0.375, 0.7361, 0.8194, 0.5, 0.8472, 0.5, 0.8472, 0.5139, 0.8194, 0.5139, 0.7917, 0.5, 0.8194, 0.5, 0.8194, 0.5139, 0.7917, 0.5139, 0.7639, 0.5, 0.7917, 0.5, 0.7917, 0.5139, 0.7639, 0.5139, 0.7361, 0.5, 0.7639, 0.5, 0.7639, 0.5139, 0.7361, 0.5139, 0.7083, 0.5, 0.7361, 0.5, 0.7361, 0.5139, 0.7083, 0.5139, 0.6806, 0.5, 0.7083, 0.5, 0.7083, 0.5139, 0.6806, 0.5139, 0.6528, 0.5, 0.6806, 0.5, 0.6806, 0.5139, 0.6528, 0.5139, 0.625, 0.5, 0.6528, 0.5, 0.6528, 0.5139, 0.625, 0.5139, 0.3194, 0.5, 0.3472, 0.5, 0.3472, 0.5139, 0.3194, 0.5139, 0.2917, 0.5, 0.3194, 0.5, 0.3194, 0.5139, 0.2917, 0.5139, 0.2639, 0.5, 0.2917, 0.5, 0.2917, 0.5139, 0.2639, 0.5139, 0.2361, 0.5, 0.2639, 0.5, 0.2639, 0.5139, 0.2361, 0.5139, 0.2083, 0.5, 0.2361, 0.5, 0.2361, 0.5139, 0.2083, 0.5139, 0.1806, 0.5, 0.2083, 0.5, 0.2083, 0.5139, 0.1806, 0.5139, 0.1528, 0.5, 0.1806, 0.5, 0.1806, 0.5139, 0.1528, 0.5139, 0.375, 0.7361, 0.375, 0.75, 0.375, 0.75, 0.375, 0.7361, 0.375, 0.5, 0.625, 0.5, 0.625, 0.5139, 0.375, 0.5139, 0.375, 0.5139, 0.3472, 0.5139, 0.3472, 0.5139, 0.375, 0.5139, 0.8472, 0.5, 0.875, 0.5, 0.875, 0.5139, 0.8472, 0.5139, 0.375, 0.2222, 0.625, 0.2222, 0.625, 0.2361, 0.375, 0.2361, 0.3472, 0.7361, 0.375, 0.7361, 0.375, 0.75, 0.3472, 0.75, 0.125, 0.7361, 0.1528, 0.7361, 0.1528, 0.75, 0.125, 0.75, 0.125, 0.5, 0.1528, 0.5, 0.1528, 0.5139, 0.125, 0.5139, 0.3472, 0.5, 0.375, 0.5, 0.375, 0.5139, 0.3472, 0.5139, 0.125, 0.7361, 0.1528, 0.7361, 0.1528, 0.7361, 0.125, 0.7361, 0.375, 0.2361, 0.375, 0.25, 0.375, 0.25, 0.375, 0.2361, 0.3472, 0.75, 0.3472, 0.7361, 0.3472, 0.7361, 0.3472, 0.75, 0.1528, 0.7361, 0.1528, 0.75, 0.1528, 0.75, 0.1528, 0.7361, 0.375, 0.4722, 0.375, 0.5, 0.375, 0.5, 0.375, 0.4722, 0.375, 0.75, 0.375, 0.7778, 0.375, 0.7778, 0.375, 0.75, 0.3472, 0.5139, 0.3472, 0.5, 0.3472, 0.5, 0.3472, 0.5139, 0.375, 0.9722, 0.375, 1.0, 0.375, 1.0, 0.375, 0.9722, 0.1528, 0.5, 0.1528, 0.5139, 0.1528, 0.5139, 0.1528, 0.5, 0.375, 0.25, 0.375, 0.2778, 0.375, 0.2778, 0.375, 0.25, 0.1528, 0.5139, 0.125, 0.5139, 0.125, 0.5139, 0.1528, 0.5139, 0.3472, 0.7361, 0.375, 0.7361, 0.375, 0.7361, 0.3472, 0.7361])
me_cube_001.materials.append(mat_material_001)
me_cube_001.use_remesh_fix_poles = True
me_cube_001.use_remesh_preserve_attributes = False
me_cube_001.update()

# ---- objects
ob_cube = bpy.data.objects.new('Cube', me_cube_001)

# ---- transforms, parenting, visibility, modifiers, constraints
ob_cube.location = (0.0, 0.0, 1.204)
ob_cube.scale = (0.8902, 1.809, 0.115)

# ---- collection membership
col_collection.objects.link(ob_cube)

# ---- scene / render settings (as saved in the file)
scene.frame_start = 1; scene.frame_end = 250; scene.frame_set(1)
scene.render.engine = 'BLENDER_EEVEE_NEXT'
scene.cycles.sampling_pattern = 'TABULATED_SOBOL'
scene.cycles.use_light_tree = False
scene.view_settings.view_transform = 'Filmic'
bpy.context.view_layer.update()

# ---- added for rendering (the .blend has no active camera and no usable light): camera, sun
cam_auto = bpy.data.cameras.new('AutoCamera')
cam_auto.lens = 50.0
cam_auto.sensor_width = 36.0
cam_auto.clip_end = 1000.0
ob_auto_camera = bpy.data.objects.new('AutoCamera', cam_auto)
scene.collection.objects.link(ob_auto_camera)
ob_auto_camera.location = (3.93779, -4.72535, 3.78891)
ob_auto_camera.rotation_euler = (1.09748, -7.21219e-08, 0.694738)
scene.camera = ob_auto_camera
light_auto_sun = bpy.data.lights.new('AutoSun', 'SUN')
light_auto_sun.energy = 3.0
light_auto_sun.angle = 0.0523599
ob_auto_sun = bpy.data.objects.new('AutoSun', light_auto_sun)
scene.collection.objects.link(ob_auto_sun)
ob_auto_sun.rotation_euler = (0.872665, 0.174533, 0.523599)
bpy.context.view_layer.update()
